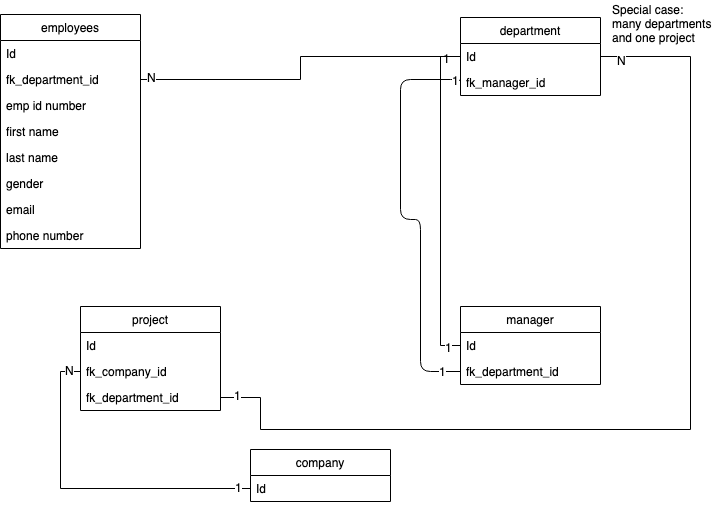

The diagram above was exported from draw.io. Its source (the exported page's mxGraphModel, read from the mxfile embedded in the PNG):
<mxGraphModel dx="774" dy="522" grid="1" gridSize="10" guides="1" tooltips="1" connect="1" arrows="1" fold="1" page="1" pageScale="1" pageWidth="850" pageHeight="1100" math="0" shadow="0">
  <root>
    <mxCell id="0" />
    <mxCell id="1" parent="0" />
    <mxCell id="jteBKLlo7gElHOzwI4tP-2" value="employees" style="swimlane;fontStyle=0;childLayout=stackLayout;horizontal=1;startSize=26;fillColor=none;horizontalStack=0;resizeParent=1;resizeParentMax=0;resizeLast=0;collapsible=1;marginBottom=0;" vertex="1" parent="1">
      <mxGeometry x="20" y="85" width="140" height="234" as="geometry" />
    </mxCell>
    <mxCell id="jteBKLlo7gElHOzwI4tP-41" value="Id" style="text;strokeColor=none;fillColor=none;align=left;verticalAlign=top;spacingLeft=4;spacingRight=4;overflow=hidden;rotatable=0;points=[[0,0.5],[1,0.5]];portConstraint=eastwest;" vertex="1" parent="jteBKLlo7gElHOzwI4tP-2">
      <mxGeometry y="26" width="140" height="26" as="geometry" />
    </mxCell>
    <mxCell id="jteBKLlo7gElHOzwI4tP-42" value="fk_department_id" style="text;strokeColor=none;fillColor=none;align=left;verticalAlign=top;spacingLeft=4;spacingRight=4;overflow=hidden;rotatable=0;points=[[0,0.5],[1,0.5]];portConstraint=eastwest;" vertex="1" parent="jteBKLlo7gElHOzwI4tP-2">
      <mxGeometry y="52" width="140" height="26" as="geometry" />
    </mxCell>
    <mxCell id="jteBKLlo7gElHOzwI4tP-3" value="emp id number" style="text;strokeColor=none;fillColor=none;align=left;verticalAlign=top;spacingLeft=4;spacingRight=4;overflow=hidden;rotatable=0;points=[[0,0.5],[1,0.5]];portConstraint=eastwest;" vertex="1" parent="jteBKLlo7gElHOzwI4tP-2">
      <mxGeometry y="78" width="140" height="26" as="geometry" />
    </mxCell>
    <mxCell id="jteBKLlo7gElHOzwI4tP-4" value="first name" style="text;strokeColor=none;fillColor=none;align=left;verticalAlign=top;spacingLeft=4;spacingRight=4;overflow=hidden;rotatable=0;points=[[0,0.5],[1,0.5]];portConstraint=eastwest;" vertex="1" parent="jteBKLlo7gElHOzwI4tP-2">
      <mxGeometry y="104" width="140" height="26" as="geometry" />
    </mxCell>
    <mxCell id="jteBKLlo7gElHOzwI4tP-5" value="last name" style="text;strokeColor=none;fillColor=none;align=left;verticalAlign=top;spacingLeft=4;spacingRight=4;overflow=hidden;rotatable=0;points=[[0,0.5],[1,0.5]];portConstraint=eastwest;" vertex="1" parent="jteBKLlo7gElHOzwI4tP-2">
      <mxGeometry y="130" width="140" height="26" as="geometry" />
    </mxCell>
    <mxCell id="jteBKLlo7gElHOzwI4tP-11" value="gender" style="text;strokeColor=none;fillColor=none;align=left;verticalAlign=top;spacingLeft=4;spacingRight=4;overflow=hidden;rotatable=0;points=[[0,0.5],[1,0.5]];portConstraint=eastwest;" vertex="1" parent="jteBKLlo7gElHOzwI4tP-2">
      <mxGeometry y="156" width="140" height="26" as="geometry" />
    </mxCell>
    <mxCell id="jteBKLlo7gElHOzwI4tP-12" value="email" style="text;strokeColor=none;fillColor=none;align=left;verticalAlign=top;spacingLeft=4;spacingRight=4;overflow=hidden;rotatable=0;points=[[0,0.5],[1,0.5]];portConstraint=eastwest;" vertex="1" parent="jteBKLlo7gElHOzwI4tP-2">
      <mxGeometry y="182" width="140" height="26" as="geometry" />
    </mxCell>
    <mxCell id="jteBKLlo7gElHOzwI4tP-15" value="phone number" style="text;strokeColor=none;fillColor=none;align=left;verticalAlign=top;spacingLeft=4;spacingRight=4;overflow=hidden;rotatable=0;points=[[0,0.5],[1,0.5]];portConstraint=eastwest;" vertex="1" parent="jteBKLlo7gElHOzwI4tP-2">
      <mxGeometry y="208" width="140" height="26" as="geometry" />
    </mxCell>
    <mxCell id="jteBKLlo7gElHOzwI4tP-18" value="department" style="swimlane;fontStyle=0;childLayout=stackLayout;horizontal=1;startSize=26;fillColor=none;horizontalStack=0;resizeParent=1;resizeParentMax=0;resizeLast=0;collapsible=1;marginBottom=0;" vertex="1" parent="1">
      <mxGeometry x="480" y="88" width="140" height="78" as="geometry" />
    </mxCell>
    <mxCell id="jteBKLlo7gElHOzwI4tP-19" value="Id" style="text;strokeColor=none;fillColor=none;align=left;verticalAlign=top;spacingLeft=4;spacingRight=4;overflow=hidden;rotatable=0;points=[[0,0.5],[1,0.5]];portConstraint=eastwest;" vertex="1" parent="jteBKLlo7gElHOzwI4tP-18">
      <mxGeometry y="26" width="140" height="26" as="geometry" />
    </mxCell>
    <mxCell id="jteBKLlo7gElHOzwI4tP-20" value="fk_manager_id" style="text;strokeColor=none;fillColor=none;align=left;verticalAlign=top;spacingLeft=4;spacingRight=4;overflow=hidden;rotatable=0;points=[[0,0.5],[1,0.5]];portConstraint=eastwest;" vertex="1" parent="jteBKLlo7gElHOzwI4tP-18">
      <mxGeometry y="52" width="140" height="26" as="geometry" />
    </mxCell>
    <mxCell id="jteBKLlo7gElHOzwI4tP-22" value="manager" style="swimlane;fontStyle=0;childLayout=stackLayout;horizontal=1;startSize=26;fillColor=none;horizontalStack=0;resizeParent=1;resizeParentMax=0;resizeLast=0;collapsible=1;marginBottom=0;" vertex="1" parent="1">
      <mxGeometry x="480" y="377" width="140" height="78" as="geometry" />
    </mxCell>
    <mxCell id="jteBKLlo7gElHOzwI4tP-23" value="Id" style="text;strokeColor=none;fillColor=none;align=left;verticalAlign=top;spacingLeft=4;spacingRight=4;overflow=hidden;rotatable=0;points=[[0,0.5],[1,0.5]];portConstraint=eastwest;" vertex="1" parent="jteBKLlo7gElHOzwI4tP-22">
      <mxGeometry y="26" width="140" height="26" as="geometry" />
    </mxCell>
    <mxCell id="jteBKLlo7gElHOzwI4tP-24" value="fk_department_id" style="text;strokeColor=none;fillColor=none;align=left;verticalAlign=top;spacingLeft=4;spacingRight=4;overflow=hidden;rotatable=0;points=[[0,0.5],[1,0.5]];portConstraint=eastwest;" vertex="1" parent="jteBKLlo7gElHOzwI4tP-22">
      <mxGeometry y="52" width="140" height="26" as="geometry" />
    </mxCell>
    <mxCell id="jteBKLlo7gElHOzwI4tP-26" value="" style="endArrow=none;html=1;entryX=0;entryY=0.5;entryDx=0;entryDy=0;exitX=0;exitY=0.5;exitDx=0;exitDy=0;edgeStyle=orthogonalEdgeStyle;endFill=0;" edge="1" parent="1" source="jteBKLlo7gElHOzwI4tP-20" target="jteBKLlo7gElHOzwI4tP-24">
      <mxGeometry width="50" height="50" relative="1" as="geometry">
        <mxPoint x="160" y="332" as="sourcePoint" />
        <mxPoint x="210" y="282" as="targetPoint" />
        <Array as="points">
          <mxPoint x="480" y="150" />
          <mxPoint x="420" y="150" />
          <mxPoint x="420" y="290" />
          <mxPoint x="440" y="290" />
          <mxPoint x="440" y="442" />
        </Array>
      </mxGeometry>
    </mxCell>
    <mxCell id="jteBKLlo7gElHOzwI4tP-56" value="1" style="text;html=1;resizable=0;points=[];align=center;verticalAlign=middle;labelBackgroundColor=#ffffff;" vertex="1" connectable="0" parent="jteBKLlo7gElHOzwI4tP-26">
      <mxGeometry x="0.9123" y="1" relative="1" as="geometry">
        <mxPoint as="offset" />
      </mxGeometry>
    </mxCell>
    <mxCell id="jteBKLlo7gElHOzwI4tP-58" value="1" style="text;html=1;resizable=0;points=[];align=center;verticalAlign=middle;labelBackgroundColor=#ffffff;" vertex="1" connectable="0" parent="jteBKLlo7gElHOzwI4tP-26">
      <mxGeometry x="-0.9613" relative="1" as="geometry">
        <mxPoint as="offset" />
      </mxGeometry>
    </mxCell>
    <mxCell id="jteBKLlo7gElHOzwI4tP-27" style="edgeStyle=orthogonalEdgeStyle;rounded=0;orthogonalLoop=1;jettySize=auto;html=1;entryX=0;entryY=0.5;entryDx=0;entryDy=0;endArrow=none;endFill=0;" edge="1" parent="1" source="jteBKLlo7gElHOzwI4tP-42" target="jteBKLlo7gElHOzwI4tP-19">
      <mxGeometry relative="1" as="geometry" />
    </mxCell>
    <mxCell id="jteBKLlo7gElHOzwI4tP-59" value="N" style="text;html=1;resizable=0;points=[];align=center;verticalAlign=middle;labelBackgroundColor=#ffffff;" vertex="1" connectable="0" parent="jteBKLlo7gElHOzwI4tP-27">
      <mxGeometry x="-0.0496" y="149" relative="1" as="geometry">
        <mxPoint as="offset" />
      </mxGeometry>
    </mxCell>
    <mxCell id="jteBKLlo7gElHOzwI4tP-60" value="1" style="text;html=1;resizable=0;points=[];align=center;verticalAlign=middle;labelBackgroundColor=#ffffff;" vertex="1" connectable="0" parent="jteBKLlo7gElHOzwI4tP-27">
      <mxGeometry x="0.9184" y="-1" relative="1" as="geometry">
        <mxPoint as="offset" />
      </mxGeometry>
    </mxCell>
    <mxCell id="jteBKLlo7gElHOzwI4tP-34" value="project" style="swimlane;fontStyle=0;childLayout=stackLayout;horizontal=1;startSize=26;fillColor=none;horizontalStack=0;resizeParent=1;resizeParentMax=0;resizeLast=0;collapsible=1;marginBottom=0;" vertex="1" parent="1">
      <mxGeometry x="100" y="377" width="140" height="104" as="geometry" />
    </mxCell>
    <mxCell id="jteBKLlo7gElHOzwI4tP-35" value="Id" style="text;strokeColor=none;fillColor=none;align=left;verticalAlign=top;spacingLeft=4;spacingRight=4;overflow=hidden;rotatable=0;points=[[0,0.5],[1,0.5]];portConstraint=eastwest;" vertex="1" parent="jteBKLlo7gElHOzwI4tP-34">
      <mxGeometry y="26" width="140" height="26" as="geometry" />
    </mxCell>
    <mxCell id="jteBKLlo7gElHOzwI4tP-36" value="fk_company_id" style="text;strokeColor=none;fillColor=none;align=left;verticalAlign=top;spacingLeft=4;spacingRight=4;overflow=hidden;rotatable=0;points=[[0,0.5],[1,0.5]];portConstraint=eastwest;" vertex="1" parent="jteBKLlo7gElHOzwI4tP-34">
      <mxGeometry y="52" width="140" height="26" as="geometry" />
    </mxCell>
    <mxCell id="jteBKLlo7gElHOzwI4tP-37" value="fk_department_id" style="text;strokeColor=none;fillColor=none;align=left;verticalAlign=top;spacingLeft=4;spacingRight=4;overflow=hidden;rotatable=0;points=[[0,0.5],[1,0.5]];portConstraint=eastwest;" vertex="1" parent="jteBKLlo7gElHOzwI4tP-34">
      <mxGeometry y="78" width="140" height="26" as="geometry" />
    </mxCell>
    <mxCell id="jteBKLlo7gElHOzwI4tP-61" style="edgeStyle=orthogonalEdgeStyle;rounded=0;orthogonalLoop=1;jettySize=auto;html=1;exitX=0;exitY=0.5;exitDx=0;exitDy=0;entryX=0;entryY=0.5;entryDx=0;entryDy=0;endArrow=none;endFill=0;" edge="1" parent="1" source="jteBKLlo7gElHOzwI4tP-19" target="jteBKLlo7gElHOzwI4tP-23">
      <mxGeometry relative="1" as="geometry" />
    </mxCell>
    <mxCell id="jteBKLlo7gElHOzwI4tP-63" value="1" style="text;html=1;resizable=0;points=[];align=center;verticalAlign=middle;labelBackgroundColor=#ffffff;" vertex="1" connectable="0" parent="jteBKLlo7gElHOzwI4tP-61">
      <mxGeometry x="0.9271" y="-1" relative="1" as="geometry">
        <mxPoint as="offset" />
      </mxGeometry>
    </mxCell>
    <mxCell id="jteBKLlo7gElHOzwI4tP-64" value="company" style="swimlane;fontStyle=0;childLayout=stackLayout;horizontal=1;startSize=26;fillColor=none;horizontalStack=0;resizeParent=1;resizeParentMax=0;resizeLast=0;collapsible=1;marginBottom=0;" vertex="1" parent="1">
      <mxGeometry x="270" y="520" width="140" height="52" as="geometry" />
    </mxCell>
    <mxCell id="jteBKLlo7gElHOzwI4tP-65" value="Id" style="text;strokeColor=none;fillColor=none;align=left;verticalAlign=top;spacingLeft=4;spacingRight=4;overflow=hidden;rotatable=0;points=[[0,0.5],[1,0.5]];portConstraint=eastwest;" vertex="1" parent="jteBKLlo7gElHOzwI4tP-64">
      <mxGeometry y="26" width="140" height="26" as="geometry" />
    </mxCell>
    <mxCell id="jteBKLlo7gElHOzwI4tP-68" style="edgeStyle=orthogonalEdgeStyle;rounded=0;orthogonalLoop=1;jettySize=auto;html=1;exitX=0;exitY=0.5;exitDx=0;exitDy=0;entryX=0;entryY=0.5;entryDx=0;entryDy=0;endArrow=none;endFill=0;" edge="1" parent="1" source="jteBKLlo7gElHOzwI4tP-36" target="jteBKLlo7gElHOzwI4tP-65">
      <mxGeometry relative="1" as="geometry" />
    </mxCell>
    <mxCell id="jteBKLlo7gElHOzwI4tP-69" value="N" style="text;html=1;resizable=0;points=[];align=center;verticalAlign=middle;labelBackgroundColor=#ffffff;" vertex="1" connectable="0" parent="jteBKLlo7gElHOzwI4tP-68">
      <mxGeometry x="-0.932" y="-2" relative="1" as="geometry">
        <mxPoint as="offset" />
      </mxGeometry>
    </mxCell>
    <mxCell id="jteBKLlo7gElHOzwI4tP-70" value="1" style="text;html=1;resizable=0;points=[];align=center;verticalAlign=middle;labelBackgroundColor=#ffffff;" vertex="1" connectable="0" parent="jteBKLlo7gElHOzwI4tP-68">
      <mxGeometry x="0.9263" y="2" relative="1" as="geometry">
        <mxPoint as="offset" />
      </mxGeometry>
    </mxCell>
    <mxCell id="jteBKLlo7gElHOzwI4tP-71" style="edgeStyle=orthogonalEdgeStyle;rounded=0;orthogonalLoop=1;jettySize=auto;html=1;exitX=1;exitY=0.5;exitDx=0;exitDy=0;endArrow=none;endFill=0;entryX=1;entryY=0.5;entryDx=0;entryDy=0;" edge="1" parent="1" source="jteBKLlo7gElHOzwI4tP-37" target="jteBKLlo7gElHOzwI4tP-19">
      <mxGeometry relative="1" as="geometry">
        <mxPoint x="630" y="179" as="targetPoint" />
        <Array as="points">
          <mxPoint x="280" y="468" />
          <mxPoint x="280" y="500" />
          <mxPoint x="710" y="500" />
          <mxPoint x="710" y="127" />
        </Array>
      </mxGeometry>
    </mxCell>
    <mxCell id="jteBKLlo7gElHOzwI4tP-72" value="N" style="text;html=1;resizable=0;points=[];align=center;verticalAlign=middle;labelBackgroundColor=#ffffff;" vertex="1" connectable="0" parent="jteBKLlo7gElHOzwI4tP-71">
      <mxGeometry x="0.9562" y="3" relative="1" as="geometry">
        <mxPoint as="offset" />
      </mxGeometry>
    </mxCell>
    <mxCell id="jteBKLlo7gElHOzwI4tP-73" value="1" style="text;html=1;resizable=0;points=[];align=center;verticalAlign=middle;labelBackgroundColor=#ffffff;" vertex="1" connectable="0" parent="jteBKLlo7gElHOzwI4tP-71">
      <mxGeometry x="-0.965" y="3" relative="1" as="geometry">
        <mxPoint as="offset" />
      </mxGeometry>
    </mxCell>
    <mxCell id="jteBKLlo7gElHOzwI4tP-74" value="Special case:&lt;br&gt;many departments&lt;br&gt;and one project" style="text;html=1;resizable=0;points=[];autosize=1;align=left;verticalAlign=top;spacingTop=-4;" vertex="1" parent="1">
      <mxGeometry x="630" y="71" width="110" height="40" as="geometry" />
    </mxCell>
  </root>
</mxGraphModel>